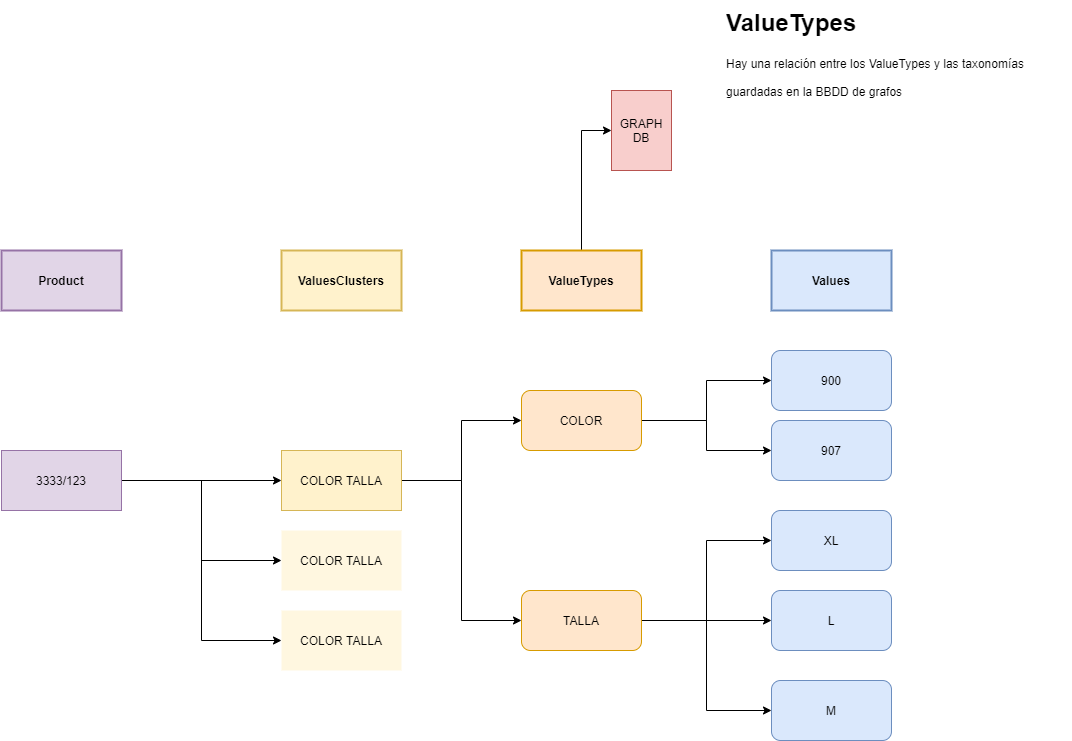

The diagram above was exported from draw.io. Its source (the exported page's mxGraphModel, read from the mxfile embedded in the PNG):
<mxGraphModel dx="3026" dy="2860" grid="1" gridSize="10" guides="1" tooltips="1" connect="1" arrows="1" fold="1" page="1" pageScale="1" pageWidth="850" pageHeight="1100" math="0" shadow="0" extFonts="Permanent Marker^https://fonts.googleapis.com/css?family=Permanent+Marker">
  <root>
    <mxCell id="0" />
    <mxCell id="1" parent="0" />
    <mxCell id="2" style="edgeStyle=orthogonalEdgeStyle;rounded=0;orthogonalLoop=1;jettySize=auto;html=1;entryX=0;entryY=0.5;entryDx=0;entryDy=0;entryPerimeter=0;" edge="1" source="3" target="22" parent="1">
      <mxGeometry relative="1" as="geometry" />
    </mxCell>
    <mxCell id="3" value="ValueTypes" style="rounded=0;whiteSpace=wrap;html=1;fillColor=#ffe6cc;strokeColor=#d79b00;fontStyle=1;strokeWidth=2;" vertex="1" parent="1">
      <mxGeometry x="-80" y="190" width="120" height="60" as="geometry" />
    </mxCell>
    <mxCell id="4" style="edgeStyle=orthogonalEdgeStyle;rounded=0;orthogonalLoop=1;jettySize=auto;html=1;entryX=0;entryY=0.5;entryDx=0;entryDy=0;" edge="1" source="6" target="12" parent="1">
      <mxGeometry relative="1" as="geometry" />
    </mxCell>
    <mxCell id="5" style="edgeStyle=orthogonalEdgeStyle;rounded=0;orthogonalLoop=1;jettySize=auto;html=1;" edge="1" source="6" target="13" parent="1">
      <mxGeometry relative="1" as="geometry" />
    </mxCell>
    <mxCell id="6" value="COLOR" style="rounded=1;whiteSpace=wrap;html=1;fillColor=#ffe6cc;strokeColor=#d79b00;" vertex="1" parent="1">
      <mxGeometry x="-80" y="330" width="120" height="60" as="geometry" />
    </mxCell>
    <mxCell id="7" style="edgeStyle=orthogonalEdgeStyle;rounded=0;orthogonalLoop=1;jettySize=auto;html=1;entryX=0;entryY=0.5;entryDx=0;entryDy=0;" edge="1" source="10" target="15" parent="1">
      <mxGeometry relative="1" as="geometry" />
    </mxCell>
    <mxCell id="8" style="edgeStyle=orthogonalEdgeStyle;rounded=0;orthogonalLoop=1;jettySize=auto;html=1;entryX=0;entryY=0.5;entryDx=0;entryDy=0;" edge="1" source="10" target="16" parent="1">
      <mxGeometry relative="1" as="geometry" />
    </mxCell>
    <mxCell id="9" style="edgeStyle=orthogonalEdgeStyle;rounded=0;orthogonalLoop=1;jettySize=auto;html=1;entryX=0;entryY=0.5;entryDx=0;entryDy=0;" edge="1" source="10" target="14" parent="1">
      <mxGeometry relative="1" as="geometry" />
    </mxCell>
    <mxCell id="10" value="TALLA" style="rounded=1;whiteSpace=wrap;html=1;fillColor=#ffe6cc;strokeColor=#d79b00;" vertex="1" parent="1">
      <mxGeometry x="-80" y="530" width="120" height="60" as="geometry" />
    </mxCell>
    <mxCell id="11" value="Values" style="rounded=0;whiteSpace=wrap;html=1;fillColor=#dae8fc;strokeColor=#6c8ebf;fontStyle=1;strokeWidth=2;" vertex="1" parent="1">
      <mxGeometry x="170" y="190" width="120" height="60" as="geometry" />
    </mxCell>
    <mxCell id="12" value="900" style="rounded=1;whiteSpace=wrap;html=1;fillColor=#dae8fc;strokeColor=#6c8ebf;" vertex="1" parent="1">
      <mxGeometry x="170" y="290" width="120" height="60" as="geometry" />
    </mxCell>
    <mxCell id="13" value="907" style="rounded=1;whiteSpace=wrap;html=1;fillColor=#dae8fc;strokeColor=#6c8ebf;" vertex="1" parent="1">
      <mxGeometry x="170" y="360" width="120" height="60" as="geometry" />
    </mxCell>
    <mxCell id="14" value="XL" style="rounded=1;whiteSpace=wrap;html=1;fillColor=#dae8fc;strokeColor=#6c8ebf;" vertex="1" parent="1">
      <mxGeometry x="170" y="450" width="120" height="60" as="geometry" />
    </mxCell>
    <mxCell id="15" value="L" style="rounded=1;whiteSpace=wrap;html=1;fillColor=#dae8fc;strokeColor=#6c8ebf;" vertex="1" parent="1">
      <mxGeometry x="170" y="530" width="120" height="60" as="geometry" />
    </mxCell>
    <mxCell id="16" value="M" style="rounded=1;whiteSpace=wrap;html=1;fillColor=#dae8fc;strokeColor=#6c8ebf;" vertex="1" parent="1">
      <mxGeometry x="170" y="620" width="120" height="60" as="geometry" />
    </mxCell>
    <mxCell id="17" value="ValuesClusters" style="rounded=0;whiteSpace=wrap;html=1;fillColor=#fff2cc;strokeColor=#d6b656;fontStyle=1;strokeWidth=2;" vertex="1" parent="1">
      <mxGeometry x="-320" y="190" width="120" height="60" as="geometry" />
    </mxCell>
    <mxCell id="18" style="edgeStyle=orthogonalEdgeStyle;rounded=0;orthogonalLoop=1;jettySize=auto;html=1;entryX=0;entryY=0.5;entryDx=0;entryDy=0;" edge="1" source="20" target="6" parent="1">
      <mxGeometry relative="1" as="geometry" />
    </mxCell>
    <mxCell id="19" style="edgeStyle=orthogonalEdgeStyle;rounded=0;orthogonalLoop=1;jettySize=auto;html=1;entryX=0;entryY=0.5;entryDx=0;entryDy=0;" edge="1" source="20" target="10" parent="1">
      <mxGeometry relative="1" as="geometry" />
    </mxCell>
    <mxCell id="20" value="COLOR TALLA" style="rounded=0;whiteSpace=wrap;html=1;fillColor=#fff2cc;strokeColor=#d6b656;" vertex="1" parent="1">
      <mxGeometry x="-320" y="390" width="120" height="60" as="geometry" />
    </mxCell>
    <mxCell id="21" value="&lt;h1 style=&quot;line-height: 60%&quot;&gt;&lt;span&gt;&lt;font style=&quot;font-size: 24px&quot;&gt;ValueTypes&lt;/font&gt;&lt;/span&gt;&lt;/h1&gt;&lt;h1&gt;&lt;span style=&quot;font-size: 12px ; font-weight: normal&quot;&gt;Hay una relación entre los ValueTypes y las taxonomías guardadas en la BBDD de grafos&lt;/span&gt;&lt;br&gt;&lt;/h1&gt;" style="text;html=1;strokeColor=none;fillColor=none;spacing=5;spacingTop=-20;whiteSpace=wrap;overflow=hidden;rounded=0;" vertex="1" parent="1">
      <mxGeometry x="120" y="-50" width="350" height="120" as="geometry" />
    </mxCell>
    <mxCell id="22" value="GRAPH DB" style="shape=cylinder3;whiteSpace=wrap;html=1;boundedLbl=1;backgroundOutline=1;size=15;fillColor=#f8cecc;strokeColor=#b85450;" vertex="1" parent="1">
      <mxGeometry x="10" y="30" width="60" height="80" as="geometry" />
    </mxCell>
    <mxCell id="23" value="Product" style="rounded=0;whiteSpace=wrap;html=1;fillColor=#e1d5e7;strokeColor=#9673a6;fontStyle=1;strokeWidth=2;" vertex="1" parent="1">
      <mxGeometry x="-600" y="190" width="120" height="60" as="geometry" />
    </mxCell>
    <mxCell id="24" style="edgeStyle=orthogonalEdgeStyle;rounded=0;orthogonalLoop=1;jettySize=auto;html=1;" edge="1" source="27" target="20" parent="1">
      <mxGeometry relative="1" as="geometry" />
    </mxCell>
    <mxCell id="25" style="edgeStyle=orthogonalEdgeStyle;rounded=0;orthogonalLoop=1;jettySize=auto;html=1;entryX=0;entryY=0.5;entryDx=0;entryDy=0;" edge="1" source="27" target="28" parent="1">
      <mxGeometry relative="1" as="geometry" />
    </mxCell>
    <mxCell id="26" style="edgeStyle=orthogonalEdgeStyle;rounded=0;orthogonalLoop=1;jettySize=auto;html=1;entryX=0;entryY=0.5;entryDx=0;entryDy=0;" edge="1" source="27" target="29" parent="1">
      <mxGeometry relative="1" as="geometry" />
    </mxCell>
    <mxCell id="27" value="3333/123" style="rounded=0;whiteSpace=wrap;html=1;fillColor=#e1d5e7;strokeColor=#9673a6;" vertex="1" parent="1">
      <mxGeometry x="-600" y="390" width="120" height="60" as="geometry" />
    </mxCell>
    <mxCell id="28" value="&lt;span style=&quot;font-weight: normal;&quot;&gt;COLOR TALLA&lt;/span&gt;" style="rounded=0;whiteSpace=wrap;html=1;fillColor=#fff2cc;strokeColor=none;fontStyle=1;shadow=0;opacity=60;" vertex="1" parent="1">
      <mxGeometry x="-320" y="470" width="120" height="60" as="geometry" />
    </mxCell>
    <mxCell id="29" value="COLOR TALLA" style="rounded=0;whiteSpace=wrap;html=1;fillColor=#fff2cc;strokeColor=none;shadow=0;opacity=60;" vertex="1" parent="1">
      <mxGeometry x="-320" y="550" width="120" height="60" as="geometry" />
    </mxCell>
  </root>
</mxGraphModel>